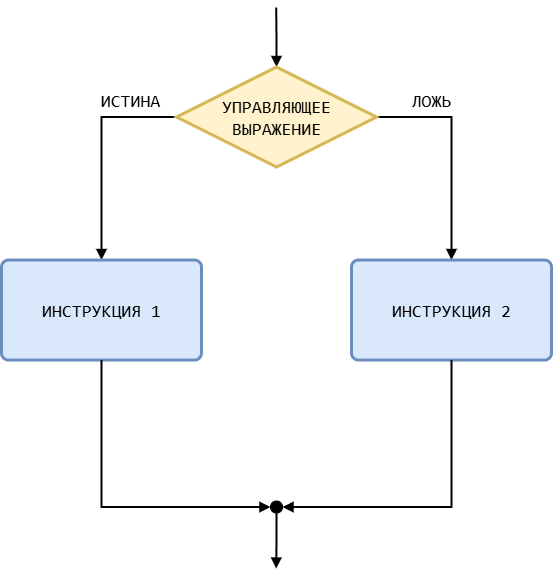

The diagram above was exported from draw.io. Its source (the exported page's mxGraphModel, read from the mxfile embedded in the PNG):
<mxGraphModel dx="1141" dy="609" grid="0" gridSize="10" guides="1" tooltips="1" connect="1" arrows="1" fold="1" page="1" pageScale="1" pageWidth="827" pageHeight="1169" math="0" shadow="0">
  <root>
    <mxCell id="0" />
    <mxCell id="1" parent="0" />
    <mxCell id="2" style="edgeStyle=orthogonalEdgeStyle;rounded=0;orthogonalLoop=1;jettySize=auto;html=1;entryX=0.5;entryY=0;entryDx=0;entryDy=0;strokeWidth=2;endArrow=block;endFill=1;" edge="1" source="5" target="6" parent="1">
      <mxGeometry relative="1" as="geometry">
        <Array as="points">
          <mxPoint x="239" y="273.54" />
        </Array>
      </mxGeometry>
    </mxCell>
    <mxCell id="3" style="edgeStyle=orthogonalEdgeStyle;rounded=0;orthogonalLoop=1;jettySize=auto;html=1;exitX=1;exitY=0.5;exitDx=0;exitDy=0;exitPerimeter=0;strokeWidth=2;endArrow=block;endFill=1;" edge="1" source="5" target="7" parent="1">
      <mxGeometry relative="1" as="geometry" />
    </mxCell>
    <mxCell id="4" style="edgeStyle=orthogonalEdgeStyle;rounded=0;orthogonalLoop=1;jettySize=auto;html=1;exitX=0.5;exitY=0;exitDx=0;exitDy=0;exitPerimeter=0;endArrow=none;endFill=0;strokeWidth=2;startArrow=block;startFill=1;" edge="1" source="5" parent="1">
      <mxGeometry relative="1" as="geometry">
        <mxPoint x="413.68965517241384" y="164.00395558324357" as="targetPoint" />
      </mxGeometry>
    </mxCell>
    <mxCell id="5" value="&lt;font style=&quot;font-size: 18px;&quot; face=&quot;Consolas&quot;&gt;УПРАВЛЯЮЩЕЕ&lt;/font&gt;&lt;div&gt;&lt;font face=&quot;Consolas&quot;&gt;&lt;span style=&quot;font-size: 18px;&quot;&gt;ВЫРАЖЕНИЕ&lt;/span&gt;&lt;/font&gt;&lt;/div&gt;" style="strokeWidth=3;html=1;shape=mxgraph.flowchart.decision;whiteSpace=wrap;fillColor=#fff2cc;strokeColor=#d6b656;" vertex="1" parent="1">
      <mxGeometry x="314" y="223.54000000000002" width="200" height="100" as="geometry" />
    </mxCell>
    <mxCell id="6" value="&lt;font style=&quot;font-size: 18px;&quot; face=&quot;Consolas&quot;&gt;ИНСТРУКЦИЯ 1&lt;/font&gt;" style="rounded=1;whiteSpace=wrap;html=1;absoluteArcSize=1;arcSize=14;strokeWidth=3;fillColor=#dae8fc;strokeColor=#6c8ebf;" vertex="1" parent="1">
      <mxGeometry x="139" y="416.54" width="200" height="100" as="geometry" />
    </mxCell>
    <mxCell id="7" value="&lt;span style=&quot;font-family: Consolas; font-size: 18px;&quot;&gt;ИНСТРУКЦИЯ 2&lt;/span&gt;" style="rounded=1;whiteSpace=wrap;html=1;absoluteArcSize=1;arcSize=14;strokeWidth=3;fillColor=#dae8fc;strokeColor=#6c8ebf;" vertex="1" parent="1">
      <mxGeometry x="489" y="416.54" width="200" height="100" as="geometry" />
    </mxCell>
    <mxCell id="8" style="edgeStyle=orthogonalEdgeStyle;rounded=0;orthogonalLoop=1;jettySize=auto;html=1;exitX=0.5;exitY=1;exitDx=0;exitDy=0;exitPerimeter=0;strokeWidth=2;endArrow=block;endFill=1;" edge="1" source="9" parent="1">
      <mxGeometry relative="1" as="geometry">
        <mxPoint x="413.68965517241384" y="725.0906549703664" as="targetPoint" />
      </mxGeometry>
    </mxCell>
    <mxCell id="9" value="" style="verticalLabelPosition=bottom;verticalAlign=top;html=1;shape=mxgraph.flowchart.on-page_reference;fillStyle=solid;fillColor=#000000;" vertex="1" parent="1">
      <mxGeometry x="408" y="657.54" width="12" height="12" as="geometry" />
    </mxCell>
    <mxCell id="10" style="edgeStyle=orthogonalEdgeStyle;rounded=0;orthogonalLoop=1;jettySize=auto;html=1;exitX=0.5;exitY=1;exitDx=0;exitDy=0;entryX=0;entryY=0.5;entryDx=0;entryDy=0;entryPerimeter=0;strokeWidth=2;endArrow=block;endFill=1;" edge="1" source="6" target="9" parent="1">
      <mxGeometry relative="1" as="geometry" />
    </mxCell>
    <mxCell id="11" style="edgeStyle=orthogonalEdgeStyle;rounded=0;orthogonalLoop=1;jettySize=auto;html=1;entryX=1;entryY=0.5;entryDx=0;entryDy=0;entryPerimeter=0;strokeWidth=2;endArrow=block;endFill=1;" edge="1" source="7" target="9" parent="1">
      <mxGeometry relative="1" as="geometry">
        <Array as="points">
          <mxPoint x="589" y="663.54" />
        </Array>
      </mxGeometry>
    </mxCell>
    <mxCell id="12" value="&lt;font face=&quot;Consolas&quot; style=&quot;font-size: 18px;&quot;&gt;ИСТИНА&lt;/font&gt;" style="text;html=1;align=center;verticalAlign=middle;whiteSpace=wrap;rounded=0;" vertex="1" parent="1">
      <mxGeometry x="214" y="233.54000000000002" width="108" height="46" as="geometry" />
    </mxCell>
    <mxCell id="13" value="&lt;font face=&quot;Consolas&quot; style=&quot;font-size: 18px;&quot;&gt;ЛОЖЬ&lt;/font&gt;" style="text;html=1;align=center;verticalAlign=middle;whiteSpace=wrap;rounded=0;" vertex="1" parent="1">
      <mxGeometry x="515" y="233.54000000000002" width="108" height="46" as="geometry" />
    </mxCell>
  </root>
</mxGraphModel>